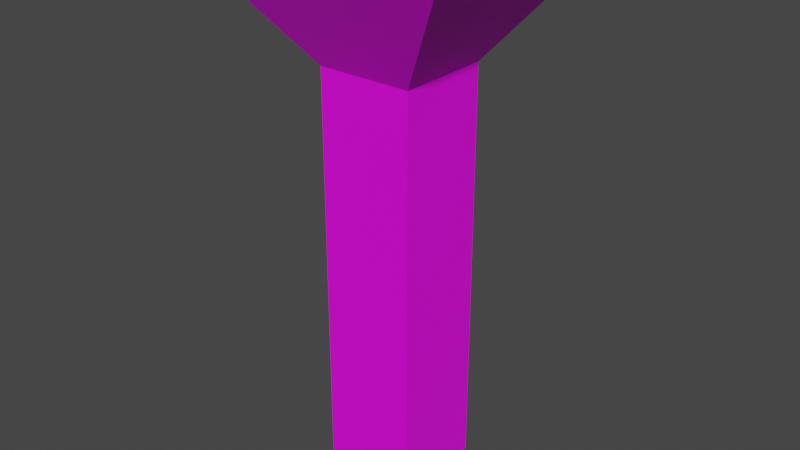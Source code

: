 # Source: Lamp.blend  (saved by Blender 3.2.14; exported with 4.5.12 LTS)
import bpy
from mathutils import Matrix  # noqa: F401  (used for matrix-valued properties, if any)

bpy.ops.wm.read_factory_settings(use_empty=True)
scene = bpy.context.scene
scene.name = 'Scene'

# ---- images (referenced by path relative to the original .blend; pixels are not part of the script)
import os
ASSET_DIR = os.environ.get("B2B_ASSET_DIR", "")  # directory of the original .blend (textures are referenced by path, not embedded)
HERE = os.path.dirname(os.path.abspath(__file__))  # packed textures are extracted next to this script under _unpacked/

def load_image(name, relpath, width, height, colorspace="sRGB"):
    """Load a texture the original file referenced (path relative to the .blend, or extracted next to this script)."""
    p = next((c for c in (os.path.join(HERE, relpath), os.path.join(ASSET_DIR, relpath)) if relpath and os.path.exists(c)), "")
    if p:
        img = bpy.data.images.load(p, check_existing=True)
        img.name = name
    else:  # same state as the original file: an image datablock whose file is absent (Cycles renders it pink)
        img = bpy.data.images.new(name, width, height)
        img.source = "FILE"
        img.filepath = "//" + (relpath or name)
    img.colorspace_settings.name = colorspace
    return img
img_lampemission = load_image('LampEmission', 'LampEmission.png', 1024, 1024, 'sRGB')

# ---- materials (node trees are filled in below, after node groups)
mat_material_001 = bpy.data.materials.new('Material.001')
mat_material_001.use_transparent_shadow = False

# ---- material node trees
mat_material_001.use_nodes = True; mat_material_001.node_tree.nodes.clear()
_N = mat_material_001.node_tree.nodes; _L = mat_material_001.node_tree.links
n0 = _N.new('ShaderNodeBsdfPrincipled'); n0.name = 'Principled BSDF'; n0.location = (10, 300)
n0.distribution = 'GGX'
n0.subsurface_method = 'RANDOM_WALK_SKIN'
n0.inputs[3].default_value = 1.45
n0.inputs[27].default_value = (0.0, 0.0, 0.0, 1.0)
n0.inputs[28].default_value = 1.0
n1 = _N.new('ShaderNodeOutputMaterial'); n1.name = 'Material Output'; n1.location = (300, 300)
n2 = _N.new('ShaderNodeTexImage'); n2.name = 'Image Texture'; n2.location = (-297, 98)
n2.image = img_lampemission
_L.new(n0.outputs[0], n1.inputs[0])
_L.new(n2.outputs[0], n0.inputs[0])
n1.is_active_output = True

# ---- world
world_world = bpy.data.worlds.new('World'); scene.world = world_world
world_world.use_nodes = True; world_world.node_tree.nodes.clear()
_N = world_world.node_tree.nodes; _L = world_world.node_tree.links
n0 = _N.new('ShaderNodeOutputWorld'); n0.name = 'World Output'; n0.location = (300, 300)
n1 = _N.new('ShaderNodeBackground'); n1.name = 'Background'; n1.location = (10, 300)
n1.inputs[0].default_value = (0.05088, 0.05088, 0.05088, 1.0)
_L.new(n1.outputs[0], n0.inputs[0])
n0.is_active_output = True
world_world.color = (0.05088, 0.05088, 0.05088)
world_world.use_sun_shadow = False
world_world.sun_shadow_jitter_overblur = 0.0

# ---- meshes
me_plane = bpy.data.meshes.new('Plane')
me_plane.from_pydata([(-1.0, -1.0, 0.0), (1.0, -1.0, 0.0), (-1.0, 1.0, 0.0), (1.0, 1.0, 0.0), (-1.0, -1.0, 8.681), (1.0, -1.0, 8.681), (-1.0, 1.0, 8.681), (1.0, 1.0, 8.681), (-2.016, -1.799, 10.89), (2.016, -1.799, 10.89), (-2.016, 1.799, 10.89), (2.016, 1.799, 10.89), (-2.693, 2.477, 10.89), (-2.693, -2.477, 10.89), (2.693, -2.477, 10.89), (2.693, 2.477, 10.89), (-1.187, -0.8381, 10.18), (1.187, -0.8381, 10.18), (-1.187, 0.8381, 10.18), (1.187, 0.8381, 10.18)], [], [(0, 2, 3, 1), (6, 4, 13, 12), (1, 3, 7, 5), (2, 0, 4, 6), (3, 2, 6, 7), (0, 1, 5, 4), (9, 11, 19, 17), (7, 6, 12, 15), (4, 5, 14, 13), (5, 7, 15, 14), (8, 10, 12, 13), (9, 8, 13, 14), (11, 9, 14, 15), (10, 11, 15, 12), (16, 17, 19, 18), (10, 8, 16, 18), (11, 10, 18, 19), (8, 9, 17, 16)])
_uv = me_plane.uv_layers.new(name='UVMap')
_uv.uv.foreach_set('vector', [0.5263, 0.7787, 0.5263, 0.6629, 0.6421, 0.6629, 0.6421, 0.7787, 0.7631, 0.5135, 0.879, 0.5135, 0.9645, 0.6414, 0.6776, 0.6414, 0.2695, 0.6629, 0.3853, 0.6629, 0.3853, 0.9893, 0.2695, 0.9893, 0.7631, 0.01072, 0.879, 0.01072, 0.879, 0.5135, 0.7631, 0.5135, 0.4422, 0.01072, 0.5581, 0.01072, 0.5581, 0.5135, 0.4422, 0.5135, 0.1088, 0.01072, 0.2246, 0.01072, 0.2246, 0.5135, 0.1088, 0.5135, 0.7046, 0.6629, 0.7046, 0.8713, 0.6636, 0.8156, 0.6636, 0.7186, 0.4422, 0.5135, 0.5581, 0.5135, 0.6562, 0.6414, 0.3442, 0.6414, 0.1088, 0.5135, 0.2246, 0.5135, 0.3227, 0.6414, 0.01072, 0.6414, 0.4068, 0.8643, 0.4068, 0.7484, 0.5049, 0.6629, 0.5049, 0.9498, 0.2182, 0.9106, 0.2182, 0.7021, 0.2481, 0.6629, 0.2481, 0.9498, 0.04057, 0.9106, 0.2182, 0.9106, 0.2481, 0.9498, 0.01072, 0.9498, 0.04057, 0.7021, 0.04057, 0.9106, 0.01072, 0.9498, 0.01072, 0.6629, 0.2182, 0.7021, 0.04057, 0.7021, 0.01072, 0.6629, 0.2481, 0.6629, 0.183, 0.8549, 0.07841, 0.8549, 0.07841, 0.7578, 0.183, 0.7578, 0.2182, 0.7021, 0.2182, 0.9106, 0.183, 0.8549, 0.183, 0.7578, 0.04057, 0.7021, 0.2182, 0.7021, 0.183, 0.7578, 0.07841, 0.7578, 0.2182, 0.9106, 0.04057, 0.9106, 0.07841, 0.8549, 0.183, 0.8549])
me_plane.materials.append(mat_material_001)
me_plane.use_mirror_x = True
me_plane.use_paint_bone_selection = False
me_plane.use_paint_mask = True
me_plane.update()

# ---- objects
ob_plane = bpy.data.objects.new('Plane', me_plane)

# ---- transforms, parenting, visibility, modifiers, constraints
ob_plane.location = (0.0, 0.0, 0.0)
ob_plane.use_mesh_mirror_x = True

# ---- collection membership
scene.collection.objects.link(ob_plane)

# ---- scene / render settings (as saved in the file)
scene.frame_start = 1; scene.frame_end = 250; scene.frame_set(1)
scene.render.engine = 'BLENDER_EEVEE_NEXT'
scene.cycles.sampling_pattern = 'TABULATED_SOBOL'
scene.cycles.use_light_tree = False
scene.view_settings.view_transform = 'Filmic'
bpy.context.view_layer.update()

# ---- added for rendering (the .blend has no active camera and no usable light): camera, sun
cam_auto = bpy.data.cameras.new('AutoCamera')
cam_auto.lens = 50.0
cam_auto.sensor_width = 36.0
cam_auto.clip_end = 1000.0
ob_auto_camera = bpy.data.objects.new('AutoCamera', cam_auto)
scene.collection.objects.link(ob_auto_camera)
ob_auto_camera.location = (12.1387, -14.5664, 15.1556)
ob_auto_camera.rotation_euler = (1.09748, -7.21219e-08, 0.694738)
scene.camera = ob_auto_camera
light_auto_sun = bpy.data.lights.new('AutoSun', 'SUN')
light_auto_sun.energy = 3.0
light_auto_sun.angle = 0.0523599
ob_auto_sun = bpy.data.objects.new('AutoSun', light_auto_sun)
scene.collection.objects.link(ob_auto_sun)
ob_auto_sun.rotation_euler = (0.872665, 0.174533, 0.523599)
bpy.context.view_layer.update()
